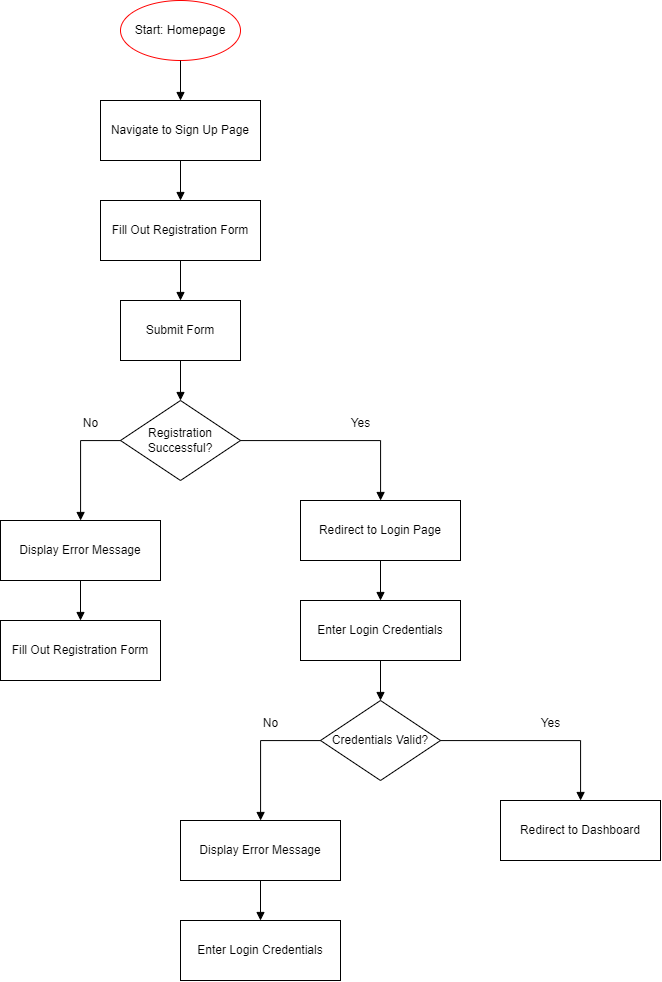

The diagram above was exported from draw.io. Its source (the exported page's mxGraphModel, read from the mxfile embedded in the PNG):
<mxGraphModel dx="1591" dy="931" grid="1" gridSize="10" guides="1" tooltips="1" connect="1" arrows="1" fold="1" page="1" pageScale="1" pageWidth="1169" pageHeight="827" math="0" shadow="0">
  <root>
    <mxCell id="0" />
    <mxCell id="1" parent="0" />
    <mxCell id="2" value="Start: Homepage" style="ellipse;whiteSpace=wrap;html=1;strokeColor=#FF0000;fillColor=none;" parent="1" vertex="1">
      <mxGeometry x="180" y="40" width="120" height="60" as="geometry" />
    </mxCell>
    <mxCell id="3" value="Navigate to Sign Up Page" style="rounded=0;whiteSpace=wrap;html=1;" parent="1" vertex="1">
      <mxGeometry x="160" y="140" width="160" height="60" as="geometry" />
    </mxCell>
    <mxCell id="4" value="" style="edgeStyle=orthogonalEdgeStyle;rounded=0;orthogonalLoop=1;jettySize=auto;html=1;endArrow=block;endFill=1;" parent="1" source="2" target="3" edge="1">
      <mxGeometry relative="1" as="geometry" />
    </mxCell>
    <mxCell id="5" value="Fill Out Registration Form" style="rounded=0;whiteSpace=wrap;html=1;" parent="1" vertex="1">
      <mxGeometry x="160" y="240" width="160" height="60" as="geometry" />
    </mxCell>
    <mxCell id="6" value="" style="edgeStyle=orthogonalEdgeStyle;rounded=0;orthogonalLoop=1;jettySize=auto;html=1;endArrow=block;endFill=1;" parent="1" source="3" target="5" edge="1">
      <mxGeometry relative="1" as="geometry" />
    </mxCell>
    <mxCell id="7" value="Submit Form" style="rounded=0;whiteSpace=wrap;html=1;" parent="1" vertex="1">
      <mxGeometry x="180" y="340" width="120" height="60" as="geometry" />
    </mxCell>
    <mxCell id="8" value="" style="edgeStyle=orthogonalEdgeStyle;rounded=0;orthogonalLoop=1;jettySize=auto;html=1;endArrow=block;endFill=1;" parent="1" source="5" target="7" edge="1">
      <mxGeometry relative="1" as="geometry" />
    </mxCell>
    <mxCell id="9" value="Registration Successful?" style="rhombus;whiteSpace=wrap;html=1;" parent="1" vertex="1">
      <mxGeometry x="180" y="440" width="120" height="80" as="geometry" />
    </mxCell>
    <mxCell id="10" value="" style="edgeStyle=orthogonalEdgeStyle;rounded=0;orthogonalLoop=1;jettySize=auto;html=1;endArrow=block;endFill=1;" parent="1" source="7" target="9" edge="1">
      <mxGeometry relative="1" as="geometry" />
    </mxCell>
    <mxCell id="11" value="Redirect to Login Page" style="rounded=0;whiteSpace=wrap;html=1;" parent="1" vertex="1">
      <mxGeometry x="360" y="540" width="160" height="60" as="geometry" />
    </mxCell>
    <mxCell id="12" value="" style="edgeStyle=orthogonalEdgeStyle;rounded=0;orthogonalLoop=1;jettySize=auto;html=1;endArrow=block;endFill=1;" parent="1" source="9" target="11" edge="1">
      <mxGeometry relative="1" as="geometry" />
    </mxCell>
    <mxCell id="13" value="Display Error Message" style="rounded=0;whiteSpace=wrap;html=1;" parent="1" vertex="1">
      <mxGeometry x="60" y="560" width="160" height="60" as="geometry" />
    </mxCell>
    <mxCell id="14" value="" style="edgeStyle=orthogonalEdgeStyle;rounded=0;orthogonalLoop=1;jettySize=auto;html=1;endArrow=block;endFill=1;" parent="1" source="9" target="13" edge="1">
      <mxGeometry relative="1" as="geometry">
        <Array as="points">
          <mxPoint x="140" y="480" />
        </Array>
      </mxGeometry>
    </mxCell>
    <mxCell id="15" value="Fill Out Registration Form" style="rounded=0;whiteSpace=wrap;html=1;" parent="1" vertex="1">
      <mxGeometry x="60" y="660" width="160" height="60" as="geometry" />
    </mxCell>
    <mxCell id="16" value="" style="edgeStyle=orthogonalEdgeStyle;rounded=0;orthogonalLoop=1;jettySize=auto;html=1;endArrow=block;endFill=1;" parent="1" source="13" target="15" edge="1">
      <mxGeometry relative="1" as="geometry" />
    </mxCell>
    <mxCell id="17" value="Enter Login Credentials" style="rounded=0;whiteSpace=wrap;html=1;" parent="1" vertex="1">
      <mxGeometry x="360" y="640" width="160" height="60" as="geometry" />
    </mxCell>
    <mxCell id="18" value="" style="edgeStyle=orthogonalEdgeStyle;rounded=0;orthogonalLoop=1;jettySize=auto;html=1;endArrow=block;endFill=1;" parent="1" source="11" target="17" edge="1">
      <mxGeometry relative="1" as="geometry" />
    </mxCell>
    <mxCell id="19" value="Credentials Valid?" style="rhombus;whiteSpace=wrap;html=1;" parent="1" vertex="1">
      <mxGeometry x="380" y="740" width="120" height="80" as="geometry" />
    </mxCell>
    <mxCell id="20" value="" style="edgeStyle=orthogonalEdgeStyle;rounded=0;orthogonalLoop=1;jettySize=auto;html=1;endArrow=block;endFill=1;" parent="1" source="17" target="19" edge="1">
      <mxGeometry relative="1" as="geometry" />
    </mxCell>
    <mxCell id="21" value="Redirect to Dashboard" style="rounded=0;whiteSpace=wrap;html=1;" parent="1" vertex="1">
      <mxGeometry x="560" y="840" width="160" height="60" as="geometry" />
    </mxCell>
    <mxCell id="22" value="" style="edgeStyle=orthogonalEdgeStyle;rounded=0;orthogonalLoop=1;jettySize=auto;html=1;endArrow=block;endFill=1;" parent="1" source="19" target="21" edge="1">
      <mxGeometry relative="1" as="geometry" />
    </mxCell>
    <mxCell id="23" value="Display Error Message" style="rounded=0;whiteSpace=wrap;html=1;" parent="1" vertex="1">
      <mxGeometry x="240" y="860" width="160" height="60" as="geometry" />
    </mxCell>
    <mxCell id="24" value="" style="edgeStyle=orthogonalEdgeStyle;rounded=0;orthogonalLoop=1;jettySize=auto;html=1;endArrow=block;endFill=1;" parent="1" source="19" target="23" edge="1">
      <mxGeometry relative="1" as="geometry">
        <Array as="points">
          <mxPoint x="320" y="780" />
        </Array>
      </mxGeometry>
    </mxCell>
    <mxCell id="25" value="Enter Login Credentials" style="rounded=0;whiteSpace=wrap;html=1;" parent="1" vertex="1">
      <mxGeometry x="240" y="960" width="160" height="60" as="geometry" />
    </mxCell>
    <mxCell id="26" value="" style="edgeStyle=orthogonalEdgeStyle;rounded=0;orthogonalLoop=1;jettySize=auto;html=1;endArrow=block;endFill=1;" parent="1" source="23" target="25" edge="1">
      <mxGeometry relative="1" as="geometry" />
    </mxCell>
    <mxCell id="WtpQ7_h8EVTK8U6SGDT0-26" value="No" style="text;html=1;align=center;verticalAlign=middle;resizable=0;points=[];autosize=1;strokeColor=none;fillColor=none;" vertex="1" parent="1">
      <mxGeometry x="130" y="448" width="40" height="30" as="geometry" />
    </mxCell>
    <mxCell id="WtpQ7_h8EVTK8U6SGDT0-27" value="Yes" style="text;html=1;align=center;verticalAlign=middle;resizable=0;points=[];autosize=1;strokeColor=none;fillColor=none;" vertex="1" parent="1">
      <mxGeometry x="400" y="448" width="40" height="30" as="geometry" />
    </mxCell>
    <mxCell id="WtpQ7_h8EVTK8U6SGDT0-28" value="No" style="text;html=1;align=center;verticalAlign=middle;resizable=0;points=[];autosize=1;strokeColor=none;fillColor=none;" vertex="1" parent="1">
      <mxGeometry x="310" y="748" width="40" height="30" as="geometry" />
    </mxCell>
    <mxCell id="WtpQ7_h8EVTK8U6SGDT0-29" value="Yes" style="text;html=1;align=center;verticalAlign=middle;resizable=0;points=[];autosize=1;strokeColor=none;fillColor=none;" vertex="1" parent="1">
      <mxGeometry x="590" y="748" width="40" height="30" as="geometry" />
    </mxCell>
  </root>
</mxGraphModel>